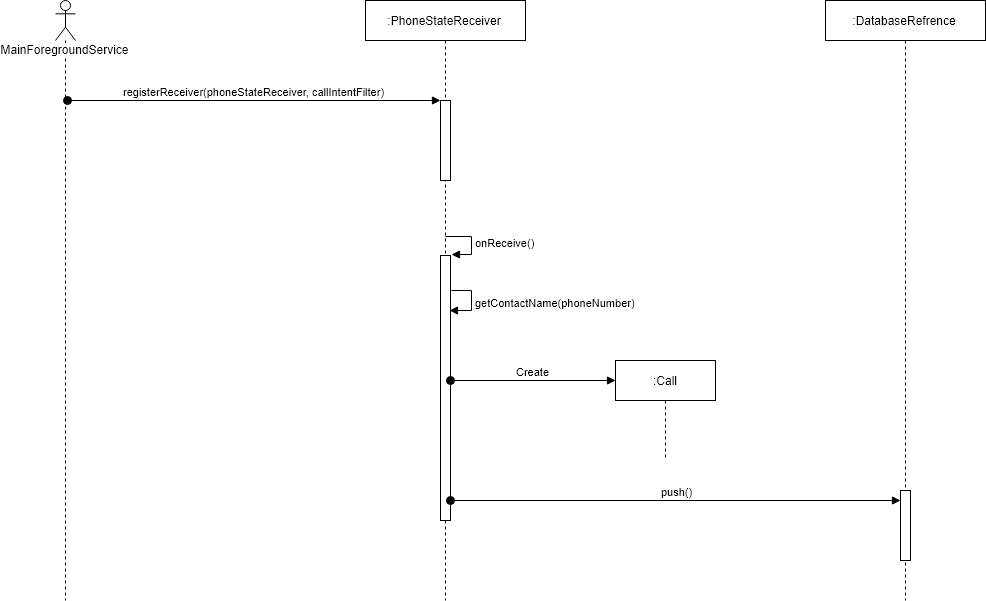

The diagram above was exported from draw.io. Its source (the exported page's mxGraphModel, read from the mxfile embedded in the PNG):
<mxGraphModel dx="1736" dy="1072" grid="1" gridSize="10" guides="1" tooltips="1" connect="1" arrows="1" fold="1" page="1" pageScale="1" pageWidth="850" pageHeight="1100" math="0" shadow="0">
  <root>
    <mxCell id="0" />
    <mxCell id="1" parent="0" />
    <mxCell id="2" value="MainForegroundService" style="shape=umlLifeline;participant=umlActor;perimeter=lifelinePerimeter;whiteSpace=wrap;html=1;container=1;collapsible=0;recursiveResize=0;verticalAlign=top;spacingTop=36;labelBackgroundColor=#ffffff;outlineConnect=0;" vertex="1" parent="1">
      <mxGeometry x="120" y="80" width="20" height="600" as="geometry" />
    </mxCell>
    <mxCell id="3" value=":DatabaseRefrence" style="shape=umlLifeline;perimeter=lifelinePerimeter;whiteSpace=wrap;html=1;container=1;collapsible=0;recursiveResize=0;outlineConnect=0;" vertex="1" parent="1">
      <mxGeometry x="890" y="80" width="160" height="600" as="geometry" />
    </mxCell>
    <mxCell id="4" value="" style="html=1;points=[];perimeter=orthogonalPerimeter;" vertex="1" parent="3">
      <mxGeometry x="75" y="490" width="10" height="70" as="geometry" />
    </mxCell>
    <mxCell id="5" value=":PhoneStateReceiver" style="shape=umlLifeline;perimeter=lifelinePerimeter;whiteSpace=wrap;html=1;container=1;collapsible=0;recursiveResize=0;outlineConnect=0;" vertex="1" parent="1">
      <mxGeometry x="430" y="80" width="160" height="600" as="geometry" />
    </mxCell>
    <mxCell id="6" value="" style="html=1;points=[];perimeter=orthogonalPerimeter;" vertex="1" parent="5">
      <mxGeometry x="75" y="100" width="10" height="80" as="geometry" />
    </mxCell>
    <mxCell id="7" value="" style="html=1;points=[];perimeter=orthogonalPerimeter;" vertex="1" parent="5">
      <mxGeometry x="75" y="255" width="10" height="265" as="geometry" />
    </mxCell>
    <mxCell id="8" value="onReceive()" style="edgeStyle=orthogonalEdgeStyle;html=1;align=left;spacingLeft=2;endArrow=block;rounded=0;entryX=1;entryY=0;" edge="1" parent="5" target="7">
      <mxGeometry relative="1" as="geometry">
        <mxPoint x="80" y="235" as="sourcePoint" />
        <Array as="points">
          <mxPoint x="105" y="235" />
        </Array>
      </mxGeometry>
    </mxCell>
    <mxCell id="9" value="getContactName(phoneNumber)" style="edgeStyle=orthogonalEdgeStyle;html=1;align=left;spacingLeft=2;endArrow=block;rounded=0;entryX=1;entryY=0;" edge="1" parent="5">
      <mxGeometry relative="1" as="geometry">
        <mxPoint x="85" y="290" as="sourcePoint" />
        <Array as="points">
          <mxPoint x="105" y="290" />
        </Array>
        <mxPoint x="84.79310344827582" y="310" as="targetPoint" />
      </mxGeometry>
    </mxCell>
    <mxCell id="10" value="Create" style="html=1;verticalAlign=bottom;startArrow=oval;startFill=1;endArrow=block;startSize=8;" edge="1" parent="5">
      <mxGeometry width="60" relative="1" as="geometry">
        <mxPoint x="85" y="380" as="sourcePoint" />
        <mxPoint x="250" y="380" as="targetPoint" />
      </mxGeometry>
    </mxCell>
    <mxCell id="11" value="push()" style="html=1;verticalAlign=bottom;startArrow=oval;startFill=1;endArrow=block;startSize=8;" edge="1" parent="5" target="4">
      <mxGeometry width="60" relative="1" as="geometry">
        <mxPoint x="85" y="500" as="sourcePoint" />
        <mxPoint x="530" y="500" as="targetPoint" />
      </mxGeometry>
    </mxCell>
    <mxCell id="12" value="registerReceiver(phoneStateReceiver, callIntentFilter)" style="html=1;verticalAlign=bottom;startArrow=oval;endArrow=block;startSize=8;exitX=0.6;exitY=0.167;exitDx=0;exitDy=0;exitPerimeter=0;" edge="1" source="2" target="6" parent="1">
      <mxGeometry relative="1" as="geometry">
        <mxPoint x="285" y="180" as="sourcePoint" />
      </mxGeometry>
    </mxCell>
    <mxCell id="13" value=":Call" style="shape=umlLifeline;perimeter=lifelinePerimeter;whiteSpace=wrap;html=1;container=1;collapsible=0;recursiveResize=0;outlineConnect=0;" vertex="1" parent="1">
      <mxGeometry x="680" y="440" width="100" height="100" as="geometry" />
    </mxCell>
  </root>
</mxGraphModel>